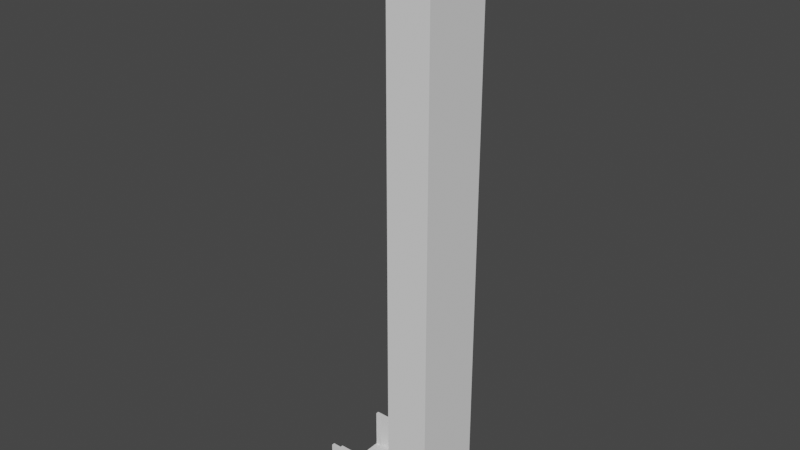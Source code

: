 # Source: frame-part-2.blend  (saved by Blender 3.6.13; exported with 4.5.12 LTS)
import bpy
from mathutils import Matrix  # noqa: F401  (used for matrix-valued properties, if any)

bpy.ops.wm.read_factory_settings(use_empty=True)
scene = bpy.context.scene
scene.name = 'Scene'

# ---- collections
col_collection = bpy.data.collections.new('Collection'); scene.collection.children.link(col_collection)

# ---- world
world_world = bpy.data.worlds.new('World'); scene.world = world_world
world_world.use_nodes = True; world_world.node_tree.nodes.clear()
_N = world_world.node_tree.nodes; _L = world_world.node_tree.links
n0 = _N.new('ShaderNodeOutputWorld'); n0.name = 'World Output'; n0.location = (300, 300)
n1 = _N.new('ShaderNodeBackground'); n1.name = 'Background'; n1.location = (10, 300)
n1.inputs[0].default_value = (0.05088, 0.05088, 0.05088, 1.0)
_L.new(n1.outputs[0], n0.inputs[0])
n0.is_active_output = True
world_world.color = (0.05088, 0.05088, 0.05088)
world_world.use_sun_shadow = False
world_world.sun_shadow_jitter_overblur = 0.0

# ---- meshes
me_cube_017 = bpy.data.meshes.new('Cube.017')
me_cube_017.from_pydata([(-0.5, -0.5, -0.5), (-0.5, -0.5, 0.5), (-0.5, 0.5, -0.5), (-0.5, 0.5, 0.5), (0.5, -0.5, -0.5), (-0.4143, 0.419, -0.483), (-0.4143, 0.419, 0.483), (-0.4171, 0.4095, -0.4835), (0.5, -0.5, 0.5), (-0.4143, -0.419, -0.483), (-0.4143, -0.419, 0.483), (-0.4171, 0.4095, 0.4835), (0.5, 0.5, -0.5), (-0.4171, -0.4095, -0.4835), (0.5, 0.5, 0.5), (-0.4171, -0.4095, 0.4835), (-0.1286, 0.5, 0.4261), (-0.1286, 0.5, -0.4261), (0.5, 0.5, -0.4261), (0.5, 0.5, 0.4261), (0.5, -0.5, -0.4261), (0.5, -0.5, 0.4261), (-0.1286, -0.5, 0.4261), (-0.1286, -0.5, -0.4261), (0.4257, -0.4567, 0.4919), (0.4257, 0.4567, 0.4919), (0.5, 0.4567, 0.4919), (0.5, -0.4567, 0.4261), (0.5, 0.4567, 0.4261), (0.5, -0.4567, 0.4919), (0.4257, 0.4567, 0.4261), (0.4257, -0.4567, 0.4261), (0.4257, -0.4567, -0.4919), (0.4257, 0.4567, -0.4919), (0.5, -0.4567, -0.4919), (0.5, -0.4567, -0.4261), (0.5, 0.4567, -0.4919), (0.5, 0.4567, -0.4261), (0.4257, 0.4567, -0.4261), (0.4257, -0.4567, -0.4261), (0.4257, 0.4095, 0.4835), (0.4257, -0.4095, 0.4835), (0.4257, -0.4095, -0.4835), (0.4257, 0.4095, -0.4835), (-0.1286, -0.419, -0.4261), (-0.1286, -0.419, 0.4261), (-0.1286, 0.419, 0.4261), (-0.1286, 0.419, -0.4261), (0.4257, 0.419, -0.4261), (0.4257, -0.419, -0.4261), (0.4257, -0.419, 0.4261), (0.4257, 0.419, 0.4261), (0.4257, 0.4095, 0.483), (0.4257, -0.419, 0.483), (0.4257, -0.4095, 0.483), (0.4257, 0.419, 0.483), (0.4257, 0.419, -0.483), (0.4257, 0.4095, -0.483), (0.4257, -0.419, -0.483), (0.4257, -0.4095, -0.483), (-0.4143, -0.4095, 0.483), (-0.4143, -0.4095, -0.483), (-0.4143, 0.4095, -0.483), (-0.4143, 0.4095, 0.483)], [], [(0, 1, 3, 2), (17, 18, 12, 2, 3, 14, 19, 16), (26, 28, 19, 14, 8, 21, 27, 29), (34, 35, 20, 4, 12, 18, 37, 36), (22, 21, 8, 1, 0, 4, 20, 23), (2, 12, 4, 0), (14, 3, 1, 8), (22, 23, 44, 45), (47, 17, 16, 46), (38, 37, 18, 17, 47, 48), (44, 23, 20, 35, 39, 49), (31, 27, 21, 22, 45, 50), (46, 16, 19, 28, 30, 51), (54, 41, 40, 52, 55, 51, 30, 25, 24, 31, 50, 53), (24, 29, 27, 31), (28, 26, 25, 30), (24, 25, 26, 29), (57, 43, 42, 59, 58, 49, 39, 32, 33, 38, 48, 56), (38, 33, 36, 37), (34, 32, 39, 35), (33, 32, 34, 36), (42, 13, 15, 41, 54, 60, 61, 59), (13, 7, 11, 15), (52, 40, 11, 7, 43, 57, 62, 63), (7, 13, 42, 43), (15, 11, 40, 41), (45, 44, 49, 58, 9, 10, 53, 50), (60, 10, 9, 61), (5, 6, 63, 62), (48, 47, 46, 51, 55, 6, 5, 56), (61, 9, 58, 59), (57, 56, 5, 62), (53, 10, 60, 54), (6, 55, 52, 63)])
_uv = me_cube_017.uv_layers.new(name='UVMap')
_uv.uv.foreach_set('vector', [0.375, 0.0, 0.625, 0.0, 0.625, 0.25, 0.375, 0.25, 0.3935, 0.3429, 0.3935, 0.5, 0.375, 0.5, 0.375, 0.25, 0.625, 0.25, 0.625, 0.5, 0.6065, 0.5, 0.6065, 0.3429, 0.623, 0.5108, 0.6065, 0.5108, 0.6065, 0.5, 0.625, 0.5, 0.625, 0.75, 0.6065, 0.75, 0.6065, 0.7392, 0.623, 0.7392, 0.377, 0.7392, 0.3935, 0.7392, 0.3935, 0.75, 0.375, 0.75, 0.375, 0.5, 0.3935, 0.5, 0.3935, 0.5108, 0.377, 0.5108, 0.6065, 0.9071, 0.6065, 0.75, 0.625, 0.75, 0.625, 1.0, 0.375, 1.0, 0.375, 0.75, 0.3935, 0.75, 0.3935, 0.9071, 0.125, 0.5, 0.375, 0.5, 0.375, 0.75, 0.125, 0.75, 0.625, 0.5, 0.875, 0.5, 0.875, 0.75, 0.625, 0.75, 0.625, 0.0375, 0.375, 0.0375, 0.375, 0.05167, 0.625, 0.05167, 0.375, 0.1983, 0.375, 0.2125, 0.625, 0.2125, 0.625, 0.1983, 0.3359, 0.5451, 0.3641, 0.5451, 0.3641, 0.5375, 0.125, 0.5375, 0.125, 0.5517, 0.3359, 0.5517, 0.125, 0.6983, 0.125, 0.7125, 0.3641, 0.7125, 0.3641, 0.7049, 0.3359, 0.7049, 0.3359, 0.6983, 0.6641, 0.7049, 0.6359, 0.7049, 0.6359, 0.7125, 0.875, 0.7125, 0.875, 0.6983, 0.6641, 0.6983, 0.875, 0.5517, 0.875, 0.5375, 0.6359, 0.5375, 0.6359, 0.5451, 0.6641, 0.5451, 0.6641, 0.5517, 0.5663, 0.5236, 0.5682, 0.5236, 0.5682, 0.7264, 0.5663, 0.7264, 0.5663, 0.7288, 0.3769, 0.7288, 0.3769, 0.7381, 0.5962, 0.7381, 0.5962, 0.5119, 0.3769, 0.5119, 0.3769, 0.5212, 0.5663, 0.5212, 0.625, 0.4907, 0.625, 0.2502, 0.4214, 0.2502, 0.4214, 0.4907, 0.4214, 0.9998, 0.625, 0.9998, 0.625, 0.7593, 0.4214, 0.7593, 0.6343, 0.5, 0.6343, 0.75, 0.8748, 0.75, 0.8748, 0.5, 0.4337, 0.7264, 0.4318, 0.7264, 0.4318, 0.5236, 0.4337, 0.5236, 0.4337, 0.5212, 0.6231, 0.5212, 0.6231, 0.5119, 0.4038, 0.5119, 0.4038, 0.7381, 0.6231, 0.7381, 0.6231, 0.7288, 0.4337, 0.7288, 0.4214, 0.4907, 0.625, 0.4907, 0.625, 0.2502, 0.4214, 0.2502, 0.625, 0.9998, 0.625, 0.7593, 0.4214, 0.7593, 0.4214, 0.9998, 0.6343, 0.5, 0.6343, 0.75, 0.8748, 0.75, 0.8748, 0.5, 0.375, 0.4808, 0.375, 0.5, 0.625, 0.5, 0.625, 0.4808, 0.6249, 0.4808, 0.6249, 0.4999, 0.3751, 0.4999, 0.3751, 0.4808, 0.375, 0.5, 0.375, 0.75, 0.625, 0.75, 0.625, 0.5, 0.6249, 0.7692, 0.625, 0.7692, 0.625, 0.75, 0.375, 0.75, 0.375, 0.7692, 0.3751, 0.7692, 0.3751, 0.7501, 0.6249, 0.7501, 0.375, 0.75, 0.375, 0.5, 0.3558, 0.5, 0.3558, 0.75, 0.625, 0.5, 0.625, 0.75, 0.6442, 0.75, 0.6442, 0.5, 0.6103, 0.4935, 0.3897, 0.4935, 0.3897, 0.4809, 0.375, 0.4809, 0.375, 0.5, 0.625, 0.5, 0.625, 0.4809, 0.6103, 0.4809, 0.625, 0.5028, 0.625, 0.5, 0.375, 0.5, 0.375, 0.5028, 0.375, 0.75, 0.625, 0.75, 0.625, 0.7472, 0.375, 0.7472, 0.3897, 0.7691, 0.3897, 0.7565, 0.6103, 0.7565, 0.6103, 0.7691, 0.625, 0.7691, 0.625, 0.75, 0.375, 0.75, 0.375, 0.7691, 0.375, 0.5028, 0.375, 0.5, 0.3559, 0.5, 0.3559, 0.5028, 0.3559, 0.7472, 0.3559, 0.75, 0.375, 0.75, 0.375, 0.7472, 0.6441, 0.5, 0.625, 0.5, 0.625, 0.5028, 0.6441, 0.5028, 0.625, 0.75, 0.6441, 0.75, 0.6441, 0.7472, 0.625, 0.7472])
me_cube_017.update()

# ---- objects
ob_frame_left = bpy.data.objects.new('frame left', me_cube_017)

# ---- transforms, parenting, visibility, modifiers, constraints
ob_frame_left.location = (177.5, 0.0, 0.0)
ob_frame_left.rotation_euler = (0.0, 0.0, 3.142)
ob_frame_left.scale = (35.0, 21.0, 176.0)
ob_frame_left.show_wire = True

# ---- collection membership
col_collection.objects.link(ob_frame_left)

# ---- scene / render settings (as saved in the file)
scene.frame_start = 1; scene.frame_end = 250; scene.frame_set(0)
scene.render.engine = 'BLENDER_EEVEE_NEXT'
scene.cycles.sampling_pattern = 'TABULATED_SOBOL'
scene.view_settings.view_transform = 'Filmic'
bpy.context.view_layer.update()

# ---- added for rendering (the .blend has no active camera and no usable light): camera, sun
cam_auto = bpy.data.cameras.new('AutoCamera')
cam_auto.lens = 50.0
cam_auto.sensor_width = 36.0
cam_auto.clip_end = 2933.67
ob_auto_camera = bpy.data.objects.new('AutoCamera', cam_auto)
scene.collection.objects.link(ob_auto_camera)
ob_auto_camera.location = (344.661, -200.593, 133.729)
ob_auto_camera.rotation_euler = (1.09748, -7.21219e-08, 0.694738)
scene.camera = ob_auto_camera
light_auto_sun = bpy.data.lights.new('AutoSun', 'SUN')
light_auto_sun.energy = 3.0
light_auto_sun.angle = 0.0523599
ob_auto_sun = bpy.data.objects.new('AutoSun', light_auto_sun)
scene.collection.objects.link(ob_auto_sun)
ob_auto_sun.rotation_euler = (0.872665, 0.174533, 0.523599)
bpy.context.view_layer.update()
